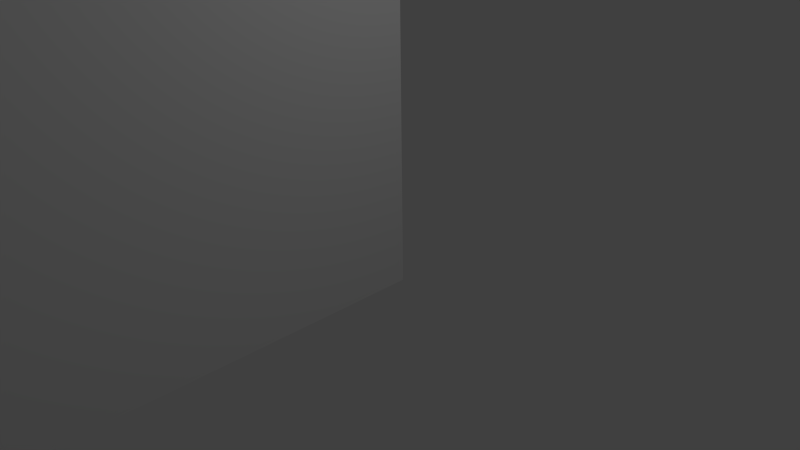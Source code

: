 # Source: muroAsdsd.blend  (saved by Blender 2.65.0; exported with 4.5.12 LTS)
import bpy
from mathutils import Matrix  # noqa: F401  (used for matrix-valued properties, if any)

bpy.ops.wm.read_factory_settings(use_empty=True)
scene = bpy.context.scene
scene.name = 'Scene'

# ---- collections
col_collection_1 = bpy.data.collections.new('Collection 1'); scene.collection.children.link(col_collection_1)

# ---- materials (node trees are filled in below, after node groups)
mat_material = bpy.data.materials.new('Material')
mat_material.alpha_threshold = 0.0
mat_material.use_transparent_shadow = False
mat_material.roughness = 0.5
mat_material.line_color = (0.0, 0.0, 0.0, 1.0)

# ---- material node trees

# ---- world
world_world = bpy.data.worlds.new('World'); scene.world = world_world
world_world.color = (0.05088, 0.05088, 0.05088)
world_world.use_sun_shadow = False
world_world.sun_shadow_jitter_overblur = 0.0
world_world.cycles.sampling_method = 'MANUAL'
world_world.cycles.sample_map_resolution = 256

# ---- cameras
cam_camera = bpy.data.cameras.new('Camera')
cam_camera.clip_end = 100.0
cam_camera.lens = 35.0
cam_camera.sensor_width = 32.0
cam_camera.sensor_height = 18.0
cam_camera.ortho_scale = 7.314
cam_camera.dof.focus_distance = 0.0
cam_camera.dof.aperture_fstop = 128.0

# ---- lights
light_lamp = bpy.data.lights.new('Lamp', 'POINT')
light_lamp.transmission_factor = 0.0
light_lamp.cutoff_distance = 30.0
light_lamp.energy = 100.0
light_lamp.shadow_buffer_clip_start = 1.001
light_lamp.shadow_soft_size = 0.1
light_lamp.shadow_maximum_resolution = 0.006
light_lamp.use_absolute_resolution = True
light_lamp.cycles.use_multiple_importance_sampling = False

# ---- meshes
me_cube = bpy.data.meshes.new('Cube')
me_cube.from_pydata([(-0.5189, 1.0, -1.0), (-0.5189, -1.0, -1.0), (-80.0, -1.0, -1.0), (-80.0, 1.0, -1.0), (-0.5189, 1.0, 5.005), (-0.5189, -1.0, 5.005), (-80.0, -1.0, 5.005), (-80.0, 1.0, 5.005), (-78.0, 1.0, -1.0), (-78.0, -1.0, -1.0), (-78.0, 1.0, 5.005), (-78.0, -1.0, 5.005), (-80.0, -69.08, -1.0), (-80.0, -69.08, 5.005), (-78.0, -69.08, -1.0), (-78.0, -69.08, 5.005), (-0.5258, -55.39, -1.0), (-0.5258, -55.39, 5.005), (-2.501, -55.39, -1.0), (-2.501, -55.39, 5.005), (-2.508, -1.0, 5.005), (-2.508, 1.0, 5.005), (-2.508, -1.0, -1.0), (-2.508, 1.0, -1.0), (-78.0, -23.76, 5.005), (-78.0, -23.76, -1.0), (-80.0, -23.76, 5.005), (-80.0, -23.76, -1.0), (-0.5258, -86.94, -1.0), (-0.5258, -86.94, 5.005), (-2.501, -86.94, -1.0), (-2.501, -86.94, 5.005), (-0.5189, -39.28, -1.0), (-0.5189, -39.28, 5.005), (-2.508, -39.28, 5.005), (-2.508, -39.28, -1.0), (-80.0, -86.45, -1.0), (-80.0, -86.45, 5.005), (-78.0, -86.45, -1.0), (-78.0, -86.45, 5.005)], [], [(8, 9, 2, 3), (10, 7, 6, 11), (0, 4, 5, 1), (9, 11, 24, 25), (2, 6, 7, 3), (10, 8, 3, 7), (23, 22, 9, 8), (21, 10, 11, 20), (22, 20, 11, 9), (21, 23, 8, 10), (2, 9, 25, 27), (20, 22, 35, 34), (4, 21, 20, 5), (6, 2, 27, 26), (0, 1, 22, 23), (11, 6, 26, 24), (4, 0, 23, 21), (22, 1, 32, 35), (32, 33, 34, 35), (5, 20, 34, 33), (14, 15, 39, 38), (12, 14, 38, 36), (38, 39, 37, 36), (13, 12, 36, 37), (1, 5, 33, 32), (15, 13, 37, 39), (30, 31, 19, 18), (28, 30, 18, 16), (18, 19, 17, 16), (29, 28, 16, 17), (31, 29, 17, 19)])
me_cube.materials.append(mat_material)
me_cube.use_remesh_preserve_volume = False
me_cube.use_remesh_preserve_attributes = False
me_cube.use_mirror_vertex_groups = False
me_cube.update()

# ---- objects
ob_cube = bpy.data.objects.new('Cube', me_cube)
ob_lamp = bpy.data.objects.new('Lamp', light_lamp)
ob_camera = bpy.data.objects.new('Camera', cam_camera)

# ---- transforms, parenting, visibility, modifiers, constraints
ob_cube.location = (0.0, 0.0, 0.0)
ob_cube.lock_rotations_4d = False
ob_cube.empty_display_type = 'ARROWS'
ob_cube.lineart.crease_threshold = 0.0
ob_lamp.location = (4.076, 1.005, 5.904)
ob_lamp.rotation_euler = (0.6503, 0.05522, 1.866)
ob_lamp.lock_rotations_4d = False
ob_lamp.empty_display_type = 'ARROWS'
ob_lamp.color = (0.0, 0.0, 0.0, 0.0)
ob_lamp.lineart.crease_threshold = 0.0
ob_camera.location = (7.481, -6.508, 5.344)
ob_camera.rotation_euler = (1.109, 0.01082, 0.8149)
ob_camera.lock_rotations_4d = False
ob_camera.empty_display_type = 'ARROWS'
ob_camera.color = (0.0, 0.0, 0.0, 0.0)
ob_camera.display_type = 'WIRE'
ob_camera.lineart.crease_threshold = 0.0

# ---- collection membership
col_collection_1.objects.link(ob_cube)
col_collection_1.objects.link(ob_lamp)
col_collection_1.objects.link(ob_camera)

# ---- scene / render settings (as saved in the file)
scene.camera = ob_camera
scene.frame_start = 1; scene.frame_end = 250; scene.frame_set(1)
scene.render.engine = 'BLENDER_EEVEE_NEXT'
scene.render.image_settings.color_mode = 'RGB'
scene.render.image_settings.compression = 90
scene.render.resolution_percentage = 50
scene.render.dither_intensity = 0.0
scene.render.bake_margin = 2
scene.render.bake_bias = 0.0
scene.cycles.use_denoising = False
scene.cycles.samples = 10
scene.cycles.sampling_pattern = 'TABULATED_SOBOL'
scene.cycles.light_sampling_threshold = 0.0
scene.cycles.use_adaptive_sampling = False
scene.cycles.use_light_tree = False
scene.cycles.blur_glossy = 0.0
scene.cycles.volume_bounces = 1
scene.cycles.pixel_filter_type = 'GAUSSIAN'
scene.cycles.sample_clamp_indirect = 0.0
scene.view_settings.view_transform = 'Standard'
bpy.context.view_layer.update()
